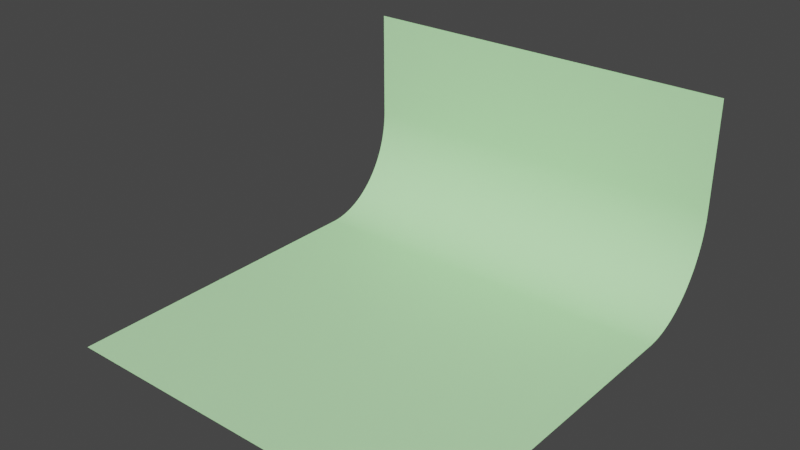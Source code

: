 # Source: green.blend  (saved by Blender 3.1.7; exported with 4.5.12 LTS)
import bpy
from mathutils import Matrix  # noqa: F401  (used for matrix-valued properties, if any)

bpy.ops.wm.read_factory_settings(use_empty=True)
scene = bpy.context.scene
scene.name = 'Scene'

# ---- collections
col_green = bpy.data.collections.new('green'); scene.collection.children.link(col_green)

# ---- materials (node trees are filled in below, after node groups)
mat_001 = bpy.data.materials.new('マテリアル.001')

# ---- material node trees
mat_001.use_nodes = True; mat_001.node_tree.nodes.clear()
_N = mat_001.node_tree.nodes; _L = mat_001.node_tree.links
n0 = _N.new('ShaderNodeBsdfPrincipled'); n0.name = 'Principled BSDF'; n0.location = (10, 300)
n0.distribution = 'GGX'
n0.subsurface_method = 'RANDOM_WALK_SKIN'
n0.inputs[0].default_value = (0.5711, 1.0, 0.521, 1.0)
n0.inputs[3].default_value = 1.45
n0.inputs[27].default_value = (0.0, 0.0, 0.0, 1.0)
n0.inputs[28].default_value = 1.0
n1 = _N.new('ShaderNodeOutputMaterial'); n1.name = 'Material Output'; n1.location = (300, 300)
_L.new(n0.outputs[0], n1.inputs[0])
n1.is_active_output = True

# ---- world
world_world = bpy.data.worlds.new('World'); scene.world = world_world
world_world.use_nodes = True; world_world.node_tree.nodes.clear()
_N = world_world.node_tree.nodes; _L = world_world.node_tree.links
n0 = _N.new('ShaderNodeOutputWorld'); n0.name = 'World Output'; n0.location = (300, 300)
n1 = _N.new('ShaderNodeBackground'); n1.name = 'Background'; n1.location = (10, 300)
n1.inputs[0].default_value = (0.05088, 0.05088, 0.05088, 1.0)
_L.new(n1.outputs[0], n0.inputs[0])
n0.is_active_output = True
world_world.color = (0.05088, 0.05088, 0.05088)
world_world.use_sun_shadow = False
world_world.sun_shadow_jitter_overblur = 0.0

# ---- meshes
me_001 = bpy.data.meshes.new('立方体.001')
me_001.from_pydata([(-1.0, -1.0, -1.0), (-1.0, 1.0, -0.1367), (1.0, -1.0, -1.0), (1.0, 1.0, -0.1367), (-1.0, 1.0, -0.5603), (-1.0, 0.578, -1.0), (-1.0, 0.9998, -0.5912), (-1.0, 0.9992, -0.6045), (-1.0, 0.9981, -0.6177), (-1.0, 0.9967, -0.6309), (-1.0, 0.9948, -0.644), (-1.0, 0.9925, -0.6571), (-1.0, 0.9898, -0.67), (-1.0, 0.9867, -0.6829), (-1.0, 0.9832, -0.6957), (-1.0, 0.9793, -0.7084), (-1.0, 0.9751, -0.7209), (-1.0, 0.9704, -0.7333), (-1.0, 0.9653, -0.7456), (-1.0, 0.9598, -0.7577), (-1.0, 0.954, -0.7696), (-1.0, 0.9478, -0.7813), (-1.0, 0.9412, -0.7928), (-1.0, 0.9343, -0.8041), (-1.0, 0.927, -0.8152), (-1.0, 0.9194, -0.826), (-1.0, 0.9114, -0.8366), (-1.0, 0.9032, -0.847), (-1.0, 0.8945, -0.8571), (-1.0, 0.8856, -0.8669), (-1.0, 0.8764, -0.8764), (-1.0, 0.8669, -0.8856), (-1.0, 0.8571, -0.8945), (-1.0, 0.847, -0.9032), (-1.0, 0.8366, -0.9114), (-1.0, 0.826, -0.9194), (-1.0, 0.8152, -0.927), (-1.0, 0.8041, -0.9343), (-1.0, 0.7928, -0.9412), (-1.0, 0.7813, -0.9478), (-1.0, 0.7696, -0.954), (-1.0, 0.7577, -0.9598), (-1.0, 0.7456, -0.9653), (-1.0, 0.7333, -0.9704), (-1.0, 0.7209, -0.9751), (-1.0, 0.7084, -0.9793), (-1.0, 0.6957, -0.9832), (-1.0, 0.6829, -0.9867), (-1.0, 0.67, -0.9898), (-1.0, 0.6571, -0.9925), (-1.0, 0.644, -0.9948), (-1.0, 0.6309, -0.9967), (-1.0, 0.6177, -0.9981), (-1.0, 0.6045, -0.9992), (-1.0, 0.5912, -0.9998), (1.0, 0.578, -1.0), (1.0, 1.0, -0.5603), (1.0, 0.5912, -0.9998), (1.0, 0.6045, -0.9992), (1.0, 0.6177, -0.9981), (1.0, 0.6309, -0.9967), (1.0, 0.644, -0.9948), (1.0, 0.6571, -0.9925), (1.0, 0.67, -0.9898), (1.0, 0.6829, -0.9867), (1.0, 0.6957, -0.9832), (1.0, 0.7084, -0.9793), (1.0, 0.7209, -0.9751), (1.0, 0.7333, -0.9704), (1.0, 0.7456, -0.9653), (1.0, 0.7577, -0.9598), (1.0, 0.7696, -0.954), (1.0, 0.7813, -0.9478), (1.0, 0.7928, -0.9412), (1.0, 0.8041, -0.9343), (1.0, 0.8152, -0.927), (1.0, 0.826, -0.9194), (1.0, 0.8366, -0.9114), (1.0, 0.847, -0.9032), (1.0, 0.8571, -0.8945), (1.0, 0.8669, -0.8856), (1.0, 0.8764, -0.8764), (1.0, 0.8856, -0.8669), (1.0, 0.8945, -0.8571), (1.0, 0.9032, -0.847), (1.0, 0.9114, -0.8366), (1.0, 0.9194, -0.826), (1.0, 0.927, -0.8152), (1.0, 0.9343, -0.8041), (1.0, 0.9412, -0.7928), (1.0, 0.9478, -0.7813), (1.0, 0.954, -0.7696), (1.0, 0.9598, -0.7577), (1.0, 0.9653, -0.7456), (1.0, 0.9704, -0.7333), (1.0, 0.9751, -0.7209), (1.0, 0.9793, -0.7084), (1.0, 0.9832, -0.6957), (1.0, 0.9867, -0.6829), (1.0, 0.9898, -0.67), (1.0, 0.9925, -0.6571), (1.0, 0.9948, -0.644), (1.0, 0.9967, -0.6309), (1.0, 0.9981, -0.6177), (1.0, 0.9992, -0.6045), (1.0, 0.9998, -0.5912)], [], [(4, 1, 3, 56), (55, 5, 54, 57), (57, 54, 53, 58), (58, 53, 52, 59), (59, 52, 51, 60), (60, 51, 50, 61), (61, 50, 49, 62), (62, 49, 48, 63), (63, 48, 47, 64), (64, 47, 46, 65), (65, 46, 45, 66), (66, 45, 44, 67), (67, 44, 43, 68), (68, 43, 42, 69), (69, 42, 41, 70), (70, 41, 40, 71), (71, 40, 39, 72), (72, 39, 38, 73), (73, 38, 37, 74), (74, 37, 36, 75), (75, 36, 35, 76), (76, 35, 34, 77), (77, 34, 33, 78), (78, 33, 32, 79), (79, 32, 31, 80), (80, 31, 30, 81), (81, 30, 29, 82), (82, 29, 28, 83), (83, 28, 27, 84), (84, 27, 26, 85), (85, 26, 25, 86), (86, 25, 24, 87), (87, 24, 23, 88), (88, 23, 22, 89), (89, 22, 21, 90), (90, 21, 20, 91), (91, 20, 19, 92), (92, 19, 18, 93), (93, 18, 17, 94), (94, 17, 16, 95), (95, 16, 15, 96), (96, 15, 14, 97), (97, 14, 13, 98), (98, 13, 12, 99), (99, 12, 11, 100), (100, 11, 10, 101), (101, 10, 9, 102), (102, 9, 8, 103), (103, 8, 7, 104), (104, 7, 6, 105), (105, 6, 4, 56), (5, 55, 2, 0)])
me_001.polygons.foreach_set('use_smooth', [True] * 52)
_uv = me_001.uv_layers.new(name='UVマップ')
_uv.uv.foreach_set('vector', [0.4278, 0.25, 0.625, 0.25, 0.625, 0.5, 0.4278, 0.5, 0.375, 0.5528, 0.125, 0.5528, 0.125, 0.5511, 0.375, 0.5511, 0.375, 0.5511, 0.125, 0.5511, 0.125, 0.5494, 0.375, 0.5494, 0.375, 0.5494, 0.125, 0.5494, 0.125, 0.5478, 0.375, 0.5478, 0.375, 0.5478, 0.125, 0.5478, 0.125, 0.5461, 0.375, 0.5461, 0.375, 0.5461, 0.125, 0.5461, 0.125, 0.5445, 0.375, 0.5445, 0.375, 0.5445, 0.125, 0.5445, 0.125, 0.5429, 0.375, 0.5429, 0.375, 0.5429, 0.125, 0.5429, 0.125, 0.5412, 0.375, 0.5412, 0.375, 0.5412, 0.125, 0.5412, 0.125, 0.5396, 0.375, 0.5396, 0.375, 0.5396, 0.125, 0.5396, 0.125, 0.538, 0.375, 0.538, 0.375, 0.538, 0.125, 0.538, 0.125, 0.5365, 0.375, 0.5365, 0.375, 0.5365, 0.125, 0.5365, 0.125, 0.5349, 0.375, 0.5349, 0.375, 0.5349, 0.125, 0.5349, 0.125, 0.5333, 0.375, 0.5333, 0.375, 0.5333, 0.125, 0.5333, 0.125, 0.5318, 0.375, 0.5318, 0.375, 0.5318, 0.125, 0.5318, 0.125, 0.5303, 0.375, 0.5303, 0.375, 0.5303, 0.125, 0.5303, 0.125, 0.5288, 0.375, 0.5288, 0.375, 0.5288, 0.125, 0.5288, 0.125, 0.5273, 0.375, 0.5273, 0.375, 0.5273, 0.125, 0.5273, 0.125, 0.5259, 0.375, 0.5259, 0.375, 0.5259, 0.125, 0.5259, 0.125, 0.5245, 0.375, 0.5245, 0.375, 0.5245, 0.125, 0.5245, 0.125, 0.5231, 0.375, 0.5231, 0.375, 0.5231, 0.125, 0.5231, 0.125, 0.5217, 0.375, 0.5217, 0.375, 0.5217, 0.125, 0.5217, 0.125, 0.5204, 0.375, 0.5204, 0.375, 0.5204, 0.125, 0.5204, 0.125, 0.5191, 0.375, 0.5191, 0.375, 0.5191, 0.125, 0.5191, 0.125, 0.5179, 0.375, 0.5179, 0.375, 0.5179, 0.125, 0.5179, 0.125, 0.5166, 0.375, 0.5166, 0.375, 0.5166, 0.125, 0.5166, 0.125, 0.5, 0.375, 0.5, 0.375, 0.5, 0.375, 0.25, 0.3916, 0.25, 0.3916, 0.5, 0.3916, 0.5, 0.3916, 0.25, 0.3929, 0.25, 0.3929, 0.5, 0.3929, 0.5, 0.3929, 0.25, 0.3941, 0.25, 0.3941, 0.5, 0.3941, 0.5, 0.3941, 0.25, 0.3954, 0.25, 0.3954, 0.5, 0.3954, 0.5, 0.3954, 0.25, 0.3967, 0.25, 0.3967, 0.5, 0.3967, 0.5, 0.3967, 0.25, 0.3981, 0.25, 0.3981, 0.5, 0.3981, 0.5, 0.3981, 0.25, 0.3995, 0.25, 0.3995, 0.5, 0.3995, 0.5, 0.3995, 0.25, 0.4009, 0.25, 0.4009, 0.5, 0.4009, 0.5, 0.4009, 0.25, 0.4023, 0.25, 0.4023, 0.5, 0.4023, 0.5, 0.4023, 0.25, 0.4038, 0.25, 0.4038, 0.5, 0.4038, 0.5, 0.4038, 0.25, 0.4053, 0.25, 0.4053, 0.5, 0.4053, 0.5, 0.4053, 0.25, 0.4068, 0.25, 0.4068, 0.5, 0.4068, 0.5, 0.4068, 0.25, 0.4083, 0.25, 0.4083, 0.5, 0.4083, 0.5, 0.4083, 0.25, 0.4099, 0.25, 0.4099, 0.5, 0.4099, 0.5, 0.4099, 0.25, 0.4115, 0.25, 0.4115, 0.5, 0.4115, 0.5, 0.4115, 0.25, 0.413, 0.25, 0.413, 0.5, 0.413, 0.5, 0.413, 0.25, 0.4146, 0.25, 0.4146, 0.5, 0.4146, 0.5, 0.4146, 0.25, 0.4162, 0.25, 0.4162, 0.5, 0.4162, 0.5, 0.4162, 0.25, 0.4179, 0.25, 0.4179, 0.5, 0.4179, 0.5, 0.4179, 0.25, 0.4195, 0.25, 0.4195, 0.5, 0.4195, 0.5, 0.4195, 0.25, 0.4211, 0.25, 0.4211, 0.5, 0.4211, 0.5, 0.4211, 0.25, 0.4228, 0.25, 0.4228, 0.5, 0.4228, 0.5, 0.4228, 0.25, 0.4244, 0.25, 0.4244, 0.5, 0.4244, 0.5, 0.4244, 0.25, 0.4261, 0.25, 0.4261, 0.5, 0.4261, 0.5, 0.4261, 0.25, 0.4278, 0.25, 0.4278, 0.5, 0.125, 0.5528, 0.375, 0.5528, 0.375, 0.75, 0.125, 0.75])
me_001.materials.append(mat_001)
me_001.use_remesh_fix_poles = True
me_001.use_remesh_preserve_attributes = False
me_001.update()

# ---- objects
ob_001 = bpy.data.objects.new('立方体.001', me_001)

# ---- transforms, parenting, visibility, modifiers, constraints
ob_001.location = (0.0, 0.2363, 5.334)
ob_001.scale = (4.221, 4.485, 5.337)

# ---- collection membership
col_green.objects.link(ob_001)

# ---- scene / render settings (as saved in the file)
scene.frame_start = 1; scene.frame_end = 250; scene.frame_set(1)
scene.render.engine = 'CYCLES'
scene.cycles.sampling_pattern = 'TABULATED_SOBOL'
scene.cycles.use_light_tree = False
scene.view_settings.view_transform = 'Filmic'
bpy.context.view_layer.update()

# ---- added for rendering (the .blend has no active camera and no usable light): camera, sun
cam_auto = bpy.data.cameras.new('AutoCamera')
cam_auto.lens = 50.0
cam_auto.sensor_width = 36.0
cam_auto.clip_end = 1000.0
ob_auto_camera = bpy.data.objects.new('AutoCamera', cam_auto)
scene.collection.objects.link(ob_auto_camera)
ob_auto_camera.location = (12.1683, -14.3656, 12.0356)
ob_auto_camera.rotation_euler = (1.09748, -7.21219e-08, 0.694738)
scene.camera = ob_auto_camera
light_auto_sun = bpy.data.lights.new('AutoSun', 'SUN')
light_auto_sun.energy = 3.0
light_auto_sun.angle = 0.0523599
ob_auto_sun = bpy.data.objects.new('AutoSun', light_auto_sun)
scene.collection.objects.link(ob_auto_sun)
ob_auto_sun.rotation_euler = (0.872665, 0.174533, 0.523599)
bpy.context.view_layer.update()
